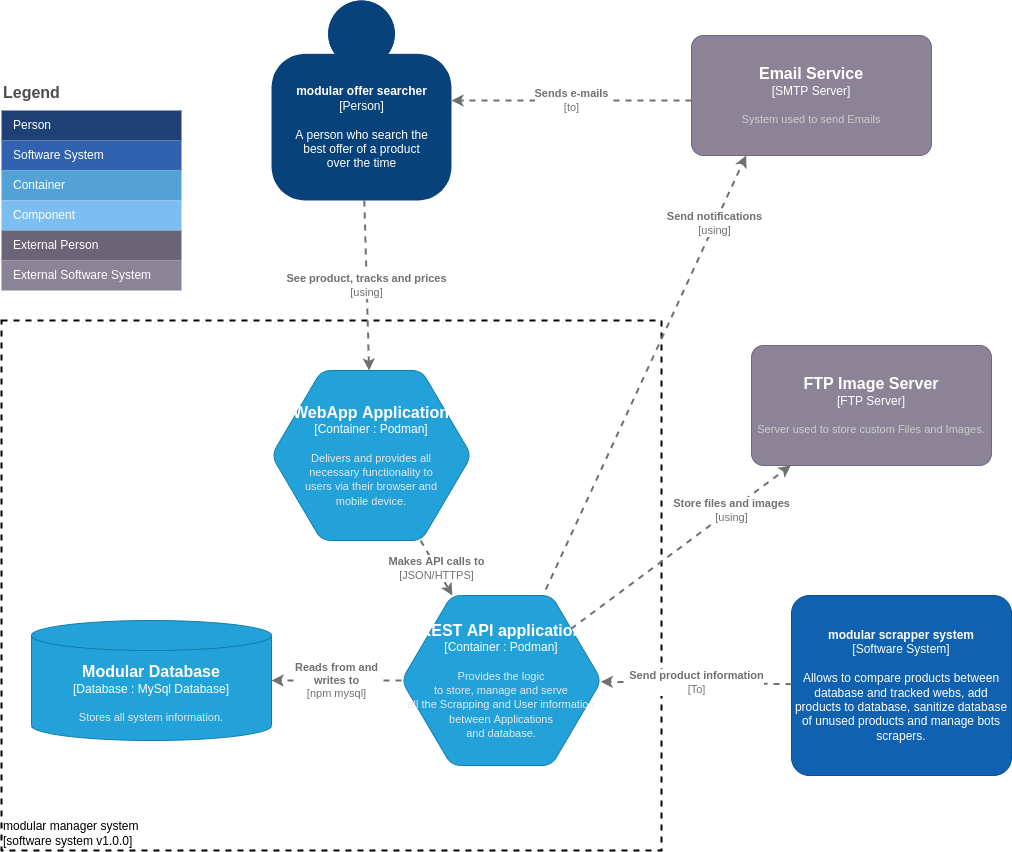

The diagram above was exported from draw.io. Its source (the exported page's mxGraphModel, read from the mxfile embedded in the PNG):
<mxGraphModel dx="2029" dy="796" grid="1" gridSize="10" guides="1" tooltips="1" connect="1" arrows="1" fold="1" page="1" pageScale="1" pageWidth="827" pageHeight="1169" math="0" shadow="0">
  <root>
    <mxCell id="0" />
    <mxCell id="1" parent="0" />
    <mxCell id="uPi64VgQyrYbKMVQYOvo-1" value="&lt;div style=&quot;text-align: left&quot;&gt;modular manager system&lt;/div&gt;&lt;div style=&quot;text-align: left&quot;&gt;[software system v1.0.0]&lt;/div&gt;" style="rounded=1;whiteSpace=wrap;html=1;labelBackgroundColor=none;fontColor=#000000;align=left;arcSize=0;strokeColor=#000000;verticalAlign=bottom;metaEdit=1;metaData={&quot;c4Type&quot;:{&quot;editable&quot;:false}};points=[[0.25,0,0],[0.5,0,0],[0.75,0,0],[1,0.25,0],[1,0.5,0],[1,0.75,0],[0.75,1,0],[0.5,1,0],[0.25,1,0],[0,0.75,0],[0,0.5,0],[0,0.25,0]];strokeWidth=2;perimeterSpacing=0;dashed=1;" parent="1" vertex="1">
      <mxGeometry x="-270" y="500" width="660" height="530" as="geometry" />
    </mxCell>
    <mxCell id="ep5mTWFzM3acJqHKT1oS-2" value="&lt;b&gt;modular offer searcher&lt;/b&gt;&lt;div&gt;[Person]&lt;/div&gt;&lt;br&gt;&lt;div&gt;A person who search the&lt;br&gt;best offer of a product&lt;br&gt;over the time&lt;/div&gt;" style="html=1;dashed=0;whitespace=wrap;fillColor=#08427b;strokeColor=none;fontColor=#ffffff;shape=mxgraph.c4.person;align=center;metaEdit=1;points=[[0.5,0,0],[1,0.5,0],[1,0.75,0],[0.75,1,0],[0.5,1,0],[0.25,1,0],[0,0.75,0],[0,0.5,0]];metaData={&quot;c4Type&quot;:{&quot;editable&quot;:false}};" parent="1" vertex="1">
      <mxGeometry y="180" width="180" height="200" as="geometry" />
    </mxCell>
    <mxCell id="ep5mTWFzM3acJqHKT1oS-4" value="&lt;b&gt;modular scrapper system&lt;/b&gt;&lt;div&gt;[Software System]&lt;/div&gt;&lt;br&gt;&lt;div&gt;Allows to compare products between database and tracked webs, add products to database, sanitize database of unused products and manage bots scrapers.&lt;/div&gt;" style="rounded=1;whiteSpace=wrap;html=1;labelBackgroundColor=none;fillColor=#1061B0;fontColor=#ffffff;align=center;arcSize=10;strokeColor=#0D5091;metaEdit=1;metaData={&quot;c4Type&quot;:{&quot;editable&quot;:false}};points=[[0.25,0,0],[0.5,0,0],[0.75,0,0],[1,0.25,0],[1,0.5,0],[1,0.75,0],[0.75,1,0],[0.5,1,0],[0.25,1,0],[0,0.75,0],[0,0.5,0],[0,0.25,0]];" parent="1" vertex="1">
      <mxGeometry x="520" y="775" width="220" height="180" as="geometry" />
    </mxCell>
    <object placeholders="1" c4Type="Relationship" c4Technology="using" c4Description="See product, tracks and prices" label="&lt;div style=&quot;text-align: left&quot;&gt;&lt;div style=&quot;text-align: center&quot;&gt;&lt;b&gt;%c4Description%&lt;/b&gt;&lt;/div&gt;&lt;div style=&quot;text-align: center&quot;&gt;[%c4Technology%]&lt;/div&gt;&lt;/div&gt;" id="ep5mTWFzM3acJqHKT1oS-8">
      <mxCell style="edgeStyle=none;rounded=0;html=1;jettySize=auto;orthogonalLoop=1;strokeColor=#707070;strokeWidth=2;fontColor=#707070;jumpStyle=none;dashed=1;metaEdit=1;metaData={&quot;c4Type&quot;:{&quot;editable&quot;:false}};" parent="1" source="ep5mTWFzM3acJqHKT1oS-2" target="10" edge="1">
        <mxGeometry width="160" relative="1" as="geometry">
          <mxPoint x="340" y="460" as="sourcePoint" />
          <mxPoint x="308" y="510" as="targetPoint" />
        </mxGeometry>
      </mxCell>
    </object>
    <object placeholders="1" c4Type="Relationship" c4Technology="to" c4Description="Sends e-mails " label="&lt;div style=&quot;text-align: left&quot;&gt;&lt;div style=&quot;text-align: center&quot;&gt;&lt;b&gt;%c4Description%&lt;/b&gt;&lt;/div&gt;&lt;div style=&quot;text-align: center&quot;&gt;[%c4Technology%]&lt;/div&gt;&lt;/div&gt;" id="ep5mTWFzM3acJqHKT1oS-9">
      <mxCell style="edgeStyle=none;rounded=0;html=1;jettySize=auto;orthogonalLoop=1;strokeColor=#707070;strokeWidth=2;fontColor=#707070;jumpStyle=none;dashed=1;metaEdit=1;metaData={&quot;c4Type&quot;:{&quot;editable&quot;:false}};" parent="1" target="ep5mTWFzM3acJqHKT1oS-2" edge="1">
        <mxGeometry width="160" relative="1" as="geometry">
          <mxPoint x="420" y="280" as="sourcePoint" />
          <mxPoint x="580" y="520" as="targetPoint" />
        </mxGeometry>
      </mxCell>
    </object>
    <object placeholders="1" c4Type="Relationship" c4Technology="To" c4Description="Send product information" label="&lt;div style=&quot;text-align: left&quot;&gt;&lt;div style=&quot;text-align: center&quot;&gt;&lt;b&gt;%c4Description%&lt;/b&gt;&lt;/div&gt;&lt;div style=&quot;text-align: center&quot;&gt;[%c4Technology%]&lt;/div&gt;&lt;/div&gt;" id="ep5mTWFzM3acJqHKT1oS-13">
      <mxCell style="edgeStyle=none;rounded=0;html=1;jettySize=auto;orthogonalLoop=1;strokeColor=#707070;strokeWidth=2;fontColor=#707070;jumpStyle=none;dashed=1;metaEdit=1;metaData={&quot;c4Type&quot;:{&quot;editable&quot;:false}};" parent="1" source="ep5mTWFzM3acJqHKT1oS-4" target="13" edge="1">
        <mxGeometry width="160" relative="1" as="geometry">
          <mxPoint x="425.60000000000014" y="690" as="sourcePoint" />
          <mxPoint x="340" y="865" as="targetPoint" />
        </mxGeometry>
      </mxCell>
    </object>
    <object placeholders="1" c4Type="Relationship" c4Technology="using" c4Description="Send notifications" label="&lt;div style=&quot;text-align: left&quot;&gt;&lt;div style=&quot;text-align: center&quot;&gt;&lt;b&gt;%c4Description%&lt;/b&gt;&lt;/div&gt;&lt;div style=&quot;text-align: center&quot;&gt;[%c4Technology%]&lt;/div&gt;&lt;/div&gt;" id="ep5mTWFzM3acJqHKT1oS-18">
      <mxCell style="edgeStyle=none;rounded=0;html=1;jettySize=auto;orthogonalLoop=1;strokeColor=#707070;strokeWidth=2;fontColor=#707070;jumpStyle=none;dashed=1;metaEdit=1;metaData={&quot;c4Type&quot;:{&quot;editable&quot;:false}};" parent="1" edge="1">
        <mxGeometry x="0.6943" width="160" relative="1" as="geometry">
          <mxPoint x="269.23076923076906" y="780" as="sourcePoint" />
          <mxPoint x="474.61538461538476" y="335" as="targetPoint" />
          <mxPoint as="offset" />
        </mxGeometry>
      </mxCell>
    </object>
    <object placeholders="1" c4Type="Relationship" c4Technology="JSON/HTTPS" c4Description="Makes API calls to" label="&lt;div style=&quot;text-align: left&quot;&gt;&lt;div style=&quot;text-align: center&quot;&gt;&lt;b&gt;%c4Description%&lt;/b&gt;&lt;/div&gt;&lt;div style=&quot;text-align: center&quot;&gt;[%c4Technology%]&lt;/div&gt;&lt;/div&gt;" id="uPi64VgQyrYbKMVQYOvo-7">
      <mxCell style="edgeStyle=none;rounded=0;html=1;jettySize=auto;orthogonalLoop=1;strokeColor=#707070;strokeWidth=2;fontColor=#707070;jumpStyle=none;dashed=1;metaEdit=1;metaData={&quot;c4Type&quot;:{&quot;editable&quot;:false}};" parent="1" source="10" target="13" edge="1">
        <mxGeometry width="160" relative="1" as="geometry">
          <mxPoint x="-40" y="740" as="sourcePoint" />
          <mxPoint x="181.9565217391305" y="780" as="targetPoint" />
        </mxGeometry>
      </mxCell>
    </object>
    <object placeholders="1" c4Type="Relationship" c4Technology="npm mysql" c4Description="Reads from and&#10;writes to" label="&lt;div style=&quot;text-align: left&quot;&gt;&lt;div style=&quot;text-align: center&quot;&gt;&lt;b&gt;%c4Description%&lt;/b&gt;&lt;/div&gt;&lt;div style=&quot;text-align: center&quot;&gt;[%c4Technology%]&lt;/div&gt;&lt;/div&gt;" id="uPi64VgQyrYbKMVQYOvo-8">
      <mxCell style="edgeStyle=none;rounded=0;html=1;jettySize=auto;orthogonalLoop=1;strokeColor=#707070;strokeWidth=2;fontColor=#707070;jumpStyle=none;dashed=1;metaEdit=1;metaData={&quot;c4Type&quot;:{&quot;editable&quot;:false}};" parent="1" source="13" target="28" edge="1">
        <mxGeometry width="160" relative="1" as="geometry">
          <mxPoint x="120" y="865" as="sourcePoint" />
          <mxPoint x="10" y="863.2352941176471" as="targetPoint" />
        </mxGeometry>
      </mxCell>
    </object>
    <object placeholders="1" c4Type="WebApp Application" c4Container="Container " c4Technology="Podman" c4Description="Delivers and provides all&#10;necessary functionality to&#10;users via their browser and&#10;mobile device." label="&lt;font style=&quot;font-size: 16px&quot;&gt;&lt;b&gt;%c4Type%&lt;/font&gt;&lt;div&gt;[%c4Container%:&amp;nbsp;%c4Technology%]&lt;/div&gt;&lt;br&gt;&lt;div&gt;&lt;font style=&quot;font-size: 11px&quot;&gt;&lt;font color=&quot;#E6E6E6&quot;&gt;%c4Description%&lt;/font&gt;&lt;/div&gt;" id="10">
      <mxCell style="shape=hexagon;size=50;perimeter=hexagonPerimeter2;whiteSpace=wrap;html=1;fixedSize=1;rounded=1;labelBackgroundColor=none;fillColor=#23A2D9;fontSize=12;fontColor=#ffffff;align=center;strokeColor=#0E7DAD;metaEdit=1;points=[[0.5,0,0],[1,0.25,0],[1,0.5,0],[1,0.75,0],[0.5,1,0],[0,0.75,0],[0,0.5,0],[0,0.25,0]];resizable=0;" parent="1" vertex="1">
        <mxGeometry y="550" width="200" height="170" as="geometry" />
      </mxCell>
    </object>
    <object placeholders="1" c4Type="REST API application" c4Container="Container " c4Technology="Podman" c4Description="Provides the logic&#10;to store, manage and serve&#10;all the Scrapping and User information between Applications&#10;and database." label="&lt;font style=&quot;font-size: 16px&quot;&gt;&lt;b&gt;%c4Type%&lt;/font&gt;&lt;div&gt;[%c4Container%:&amp;nbsp;%c4Technology%]&lt;/div&gt;&lt;br&gt;&lt;div&gt;&lt;font style=&quot;font-size: 11px&quot;&gt;&lt;font color=&quot;#E6E6E6&quot;&gt;%c4Description%&lt;/font&gt;&lt;/div&gt;" id="13">
      <mxCell style="shape=hexagon;size=50;perimeter=hexagonPerimeter2;whiteSpace=wrap;html=1;fixedSize=1;rounded=1;labelBackgroundColor=none;fillColor=#23A2D9;fontSize=12;fontColor=#ffffff;align=center;strokeColor=#0E7DAD;metaEdit=1;points=[[0.5,0,0],[1,0.25,0],[1,0.5,0],[1,0.75,0],[0.5,1,0],[0,0.75,0],[0,0.5,0],[0,0.25,0]];resizable=0;" parent="1" vertex="1">
        <mxGeometry x="130" y="775" width="200" height="170" as="geometry" />
      </mxCell>
    </object>
    <mxCell id="15" value="Legend" style="align=left;fontSize=16;fontStyle=1;strokeColor=none;fillColor=none;fontColor=#4D4D4D;spacingTop=-8;resizable=0;" parent="1" vertex="1">
      <mxGeometry x="-270" y="260" width="180" height="30" as="geometry" />
    </mxCell>
    <mxCell id="16" value="" style="shape=table;html=1;whiteSpace=wrap;startSize=0;container=1;collapsible=0;childLayout=tableLayout;fillColor=none;align=left;spacingLeft=10;strokeColor=none;rounded=1;arcSize=11;fontColor=#FFFFFF;resizable=0;points=[[0.25,0,0],[0.5,0,0],[0.75,0,0],[1,0.25,0],[1,0.5,0],[1,0.75,0],[0.75,1,0],[0.5,1,0],[0.25,1,0],[0,0.75,0],[0,0.5,0],[0,0.25,0]];" parent="1" vertex="1">
      <mxGeometry x="-270" y="290" width="180" height="180" as="geometry" />
    </mxCell>
    <mxCell id="17" value="Person" style="shape=partialRectangle;html=1;whiteSpace=wrap;connectable=0;fillColor=#1E4074;top=0;left=0;bottom=0;right=0;overflow=hidden;pointerEvents=1;align=left;spacingLeft=10;strokeColor=none;fontColor=#FFFFFF;" parent="16" vertex="1">
      <mxGeometry width="180" height="30" as="geometry" />
    </mxCell>
    <mxCell id="18" value="Software System" style="shape=partialRectangle;html=1;whiteSpace=wrap;connectable=0;fillColor=#3162AF;top=0;left=0;bottom=0;right=0;overflow=hidden;pointerEvents=1;align=left;spacingLeft=10;fontColor=#FFFFFF;" parent="16" vertex="1">
      <mxGeometry y="30" width="180" height="30" as="geometry" />
    </mxCell>
    <mxCell id="19" value="Container" style="shape=partialRectangle;html=1;whiteSpace=wrap;connectable=0;fillColor=#52A2D8;top=0;left=0;bottom=0;right=0;overflow=hidden;pointerEvents=1;align=left;spacingLeft=10;fontColor=#FFFFFF;" parent="16" vertex="1">
      <mxGeometry y="60" width="180" height="30" as="geometry" />
    </mxCell>
    <mxCell id="20" value="Component" style="shape=partialRectangle;html=1;whiteSpace=wrap;connectable=0;fillColor=#7CBEF1;top=0;left=0;bottom=0;right=0;overflow=hidden;pointerEvents=1;align=left;spacingLeft=10;fontColor=#FFFFFF;" parent="16" vertex="1">
      <mxGeometry y="90" width="180" height="30" as="geometry" />
    </mxCell>
    <mxCell id="21" value="External Person" style="shape=partialRectangle;html=1;whiteSpace=wrap;connectable=0;fillColor=#6B6477;top=0;left=0;bottom=0;right=0;overflow=hidden;pointerEvents=1;align=left;spacingLeft=10;fontColor=#FFFFFF;" parent="16" vertex="1">
      <mxGeometry y="120" width="180" height="30" as="geometry" />
    </mxCell>
    <mxCell id="22" value="External Software System" style="shape=partialRectangle;html=1;whiteSpace=wrap;connectable=0;fillColor=#8B8496;top=0;left=0;bottom=0;right=0;overflow=hidden;pointerEvents=1;align=left;spacingLeft=10;fontColor=#FFFFFF;" parent="16" vertex="1">
      <mxGeometry y="150" width="180" height="30" as="geometry" />
    </mxCell>
    <object placeholders="1" c4Name="FTP Image Server" c4Type="FTP Server" c4Description="Server used to store custom Files and Images." label="&lt;font style=&quot;font-size: 16px&quot;&gt;&lt;b&gt;%c4Name%&lt;/b&gt;&lt;/font&gt;&lt;div&gt;[%c4Type%]&lt;/div&gt;&lt;br&gt;&lt;div&gt;&lt;font style=&quot;font-size: 11px&quot;&gt;&lt;font color=&quot;#cccccc&quot;&gt;%c4Description%&lt;/font&gt;&lt;/div&gt;" id="24">
      <mxCell style="rounded=1;whiteSpace=wrap;html=1;labelBackgroundColor=none;fillColor=#8C8496;fontColor=#ffffff;align=center;arcSize=10;strokeColor=#736782;metaEdit=1;resizable=0;points=[[0.25,0,0],[0.5,0,0],[0.75,0,0],[1,0.25,0],[1,0.5,0],[1,0.75,0],[0.75,1,0],[0.5,1,0],[0.25,1,0],[0,0.75,0],[0,0.5,0],[0,0.25,0]];" parent="1" vertex="1">
        <mxGeometry x="480" y="525" width="240" height="120" as="geometry" />
      </mxCell>
    </object>
    <object placeholders="1" c4Name="Email Service" c4Type="SMTP Server" c4Description="System used to send Emails" label="&lt;font style=&quot;font-size: 16px&quot;&gt;&lt;b&gt;%c4Name%&lt;/b&gt;&lt;/font&gt;&lt;div&gt;[%c4Type%]&lt;/div&gt;&lt;br&gt;&lt;div&gt;&lt;font style=&quot;font-size: 11px&quot;&gt;&lt;font color=&quot;#cccccc&quot;&gt;%c4Description%&lt;/font&gt;&lt;/div&gt;" id="25">
      <mxCell style="rounded=1;whiteSpace=wrap;html=1;labelBackgroundColor=none;fillColor=#8C8496;fontColor=#ffffff;align=center;arcSize=10;strokeColor=#736782;metaEdit=1;resizable=0;points=[[0.25,0,0],[0.5,0,0],[0.75,0,0],[1,0.25,0],[1,0.5,0],[1,0.75,0],[0.75,1,0],[0.5,1,0],[0.25,1,0],[0,0.75,0],[0,0.5,0],[0,0.25,0]];" parent="1" vertex="1">
        <mxGeometry x="420" y="215" width="240" height="120" as="geometry" />
      </mxCell>
    </object>
    <object placeholders="1" c4Type="Relationship" c4Technology="using" c4Description="Store files and images" label="&lt;div style=&quot;text-align: left&quot;&gt;&lt;div style=&quot;text-align: center&quot;&gt;&lt;b&gt;%c4Description%&lt;/b&gt;&lt;/div&gt;&lt;div style=&quot;text-align: center&quot;&gt;[%c4Technology%]&lt;/div&gt;&lt;/div&gt;" id="26">
      <mxCell style="edgeStyle=none;rounded=0;html=1;jettySize=auto;orthogonalLoop=1;strokeColor=#707070;strokeWidth=2;fontColor=#707070;jumpStyle=none;dashed=1;metaEdit=1;metaData={&quot;c4Type&quot;:{&quot;editable&quot;:false}};" parent="1" source="13" target="24" edge="1">
        <mxGeometry x="0.4563" y="-1" width="160" relative="1" as="geometry">
          <mxPoint x="279.23076923076906" y="790" as="sourcePoint" />
          <mxPoint x="484.61538461538476" y="345" as="targetPoint" />
          <mxPoint as="offset" />
        </mxGeometry>
      </mxCell>
    </object>
    <object placeholders="1" c4Type="Modular Database" c4Container="Database " c4Technology="MySql Database" c4Description="Stores all system information." label="&lt;font style=&quot;font-size: 16px&quot;&gt;&lt;b&gt;%c4Type%&lt;/font&gt;&lt;div&gt;[%c4Container%:&amp;nbsp;%c4Technology%]&lt;/div&gt;&lt;br&gt;&lt;div&gt;&lt;font style=&quot;font-size: 11px&quot;&gt;&lt;font color=&quot;#E6E6E6&quot;&gt;%c4Description%&lt;/font&gt;&lt;/div&gt;" id="28">
      <mxCell style="shape=cylinder3;size=15;whiteSpace=wrap;html=1;boundedLbl=1;rounded=0;labelBackgroundColor=none;fillColor=#23A2D9;fontSize=12;fontColor=#ffffff;align=center;strokeColor=#0E7DAD;metaEdit=1;points=[[0.5,0,0],[1,0.25,0],[1,0.5,0],[1,0.75,0],[0.5,1,0],[0,0.75,0],[0,0.5,0],[0,0.25,0]];resizable=0;" parent="1" vertex="1">
        <mxGeometry x="-240" y="800" width="240" height="120" as="geometry" />
      </mxCell>
    </object>
  </root>
</mxGraphModel>